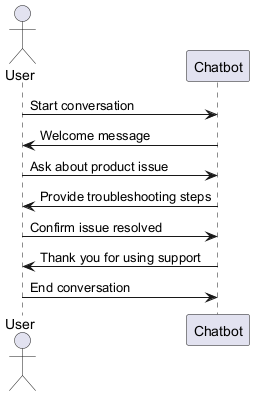

The diagram above was rendered by PlantUML. Its source (embedded in the PNG):
@startuml
actor User
participant Chatbot

User -> Chatbot: Start conversation
Chatbot -> User: Welcome message
User -> Chatbot: Ask about product issue
Chatbot -> User: Provide troubleshooting steps
User -> Chatbot: Confirm issue resolved
Chatbot -> User: Thank you for using support
User -> Chatbot: End conversation
@enduml